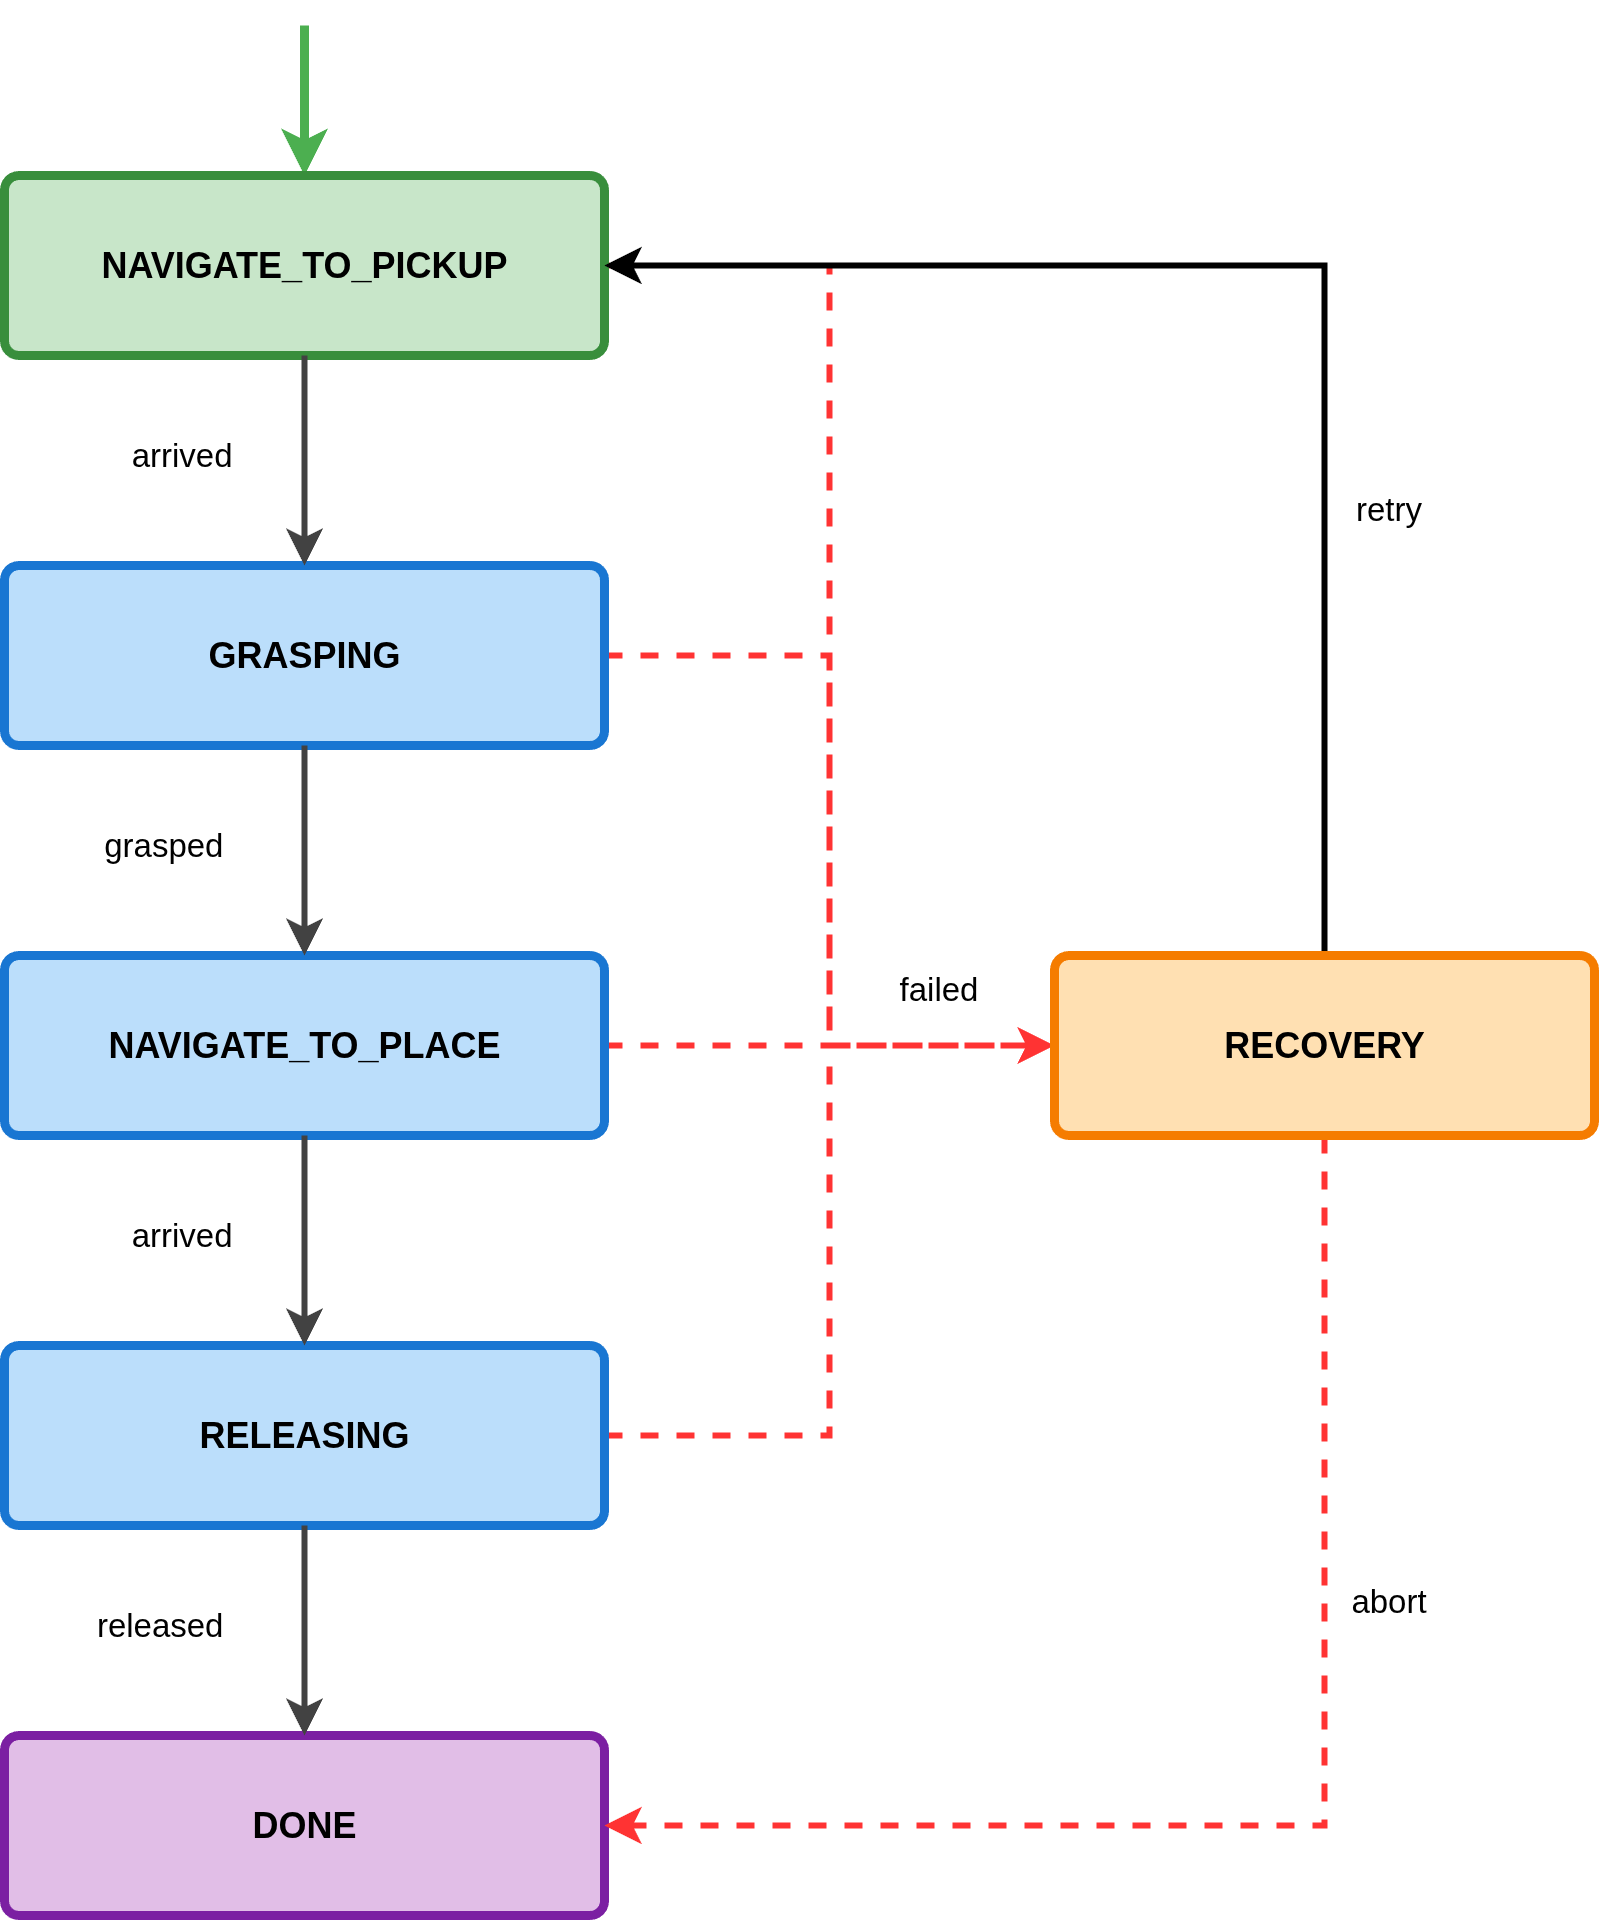

The diagram above was exported from draw.io. Its source (the exported page's mxGraphModel, read from the mxfile embedded in the PNG):
<mxGraphModel dx="1426" dy="875" grid="1" gridSize="10" guides="1" tooltips="1" connect="1" arrows="1" fold="1" page="1" pageScale="1" pageWidth="900" pageHeight="1400" math="0" shadow="0">
  <root>
    <mxCell id="0" />
    <mxCell id="1" parent="0" />
    <mxCell id="initial_arrow" style="edgeStyle=orthogonalEdgeStyle;rounded=0;orthogonalLoop=1;jettySize=auto;html=1;strokeWidth=3;strokeColor=#4caf50;endArrow=classic;endFill=1;" parent="1" edge="1">
      <mxGeometry relative="1" as="geometry">
        <mxPoint x="300" y="80" as="sourcePoint" />
        <mxPoint x="300" y="130" as="targetPoint" />
      </mxGeometry>
    </mxCell>
    <mxCell id="rLklCsLdMY7j44dE32tw-7" style="edgeStyle=orthogonalEdgeStyle;rounded=0;orthogonalLoop=1;jettySize=auto;html=1;entryX=0;entryY=0.5;entryDx=0;entryDy=0;strokeColor=#FF3333;strokeWidth=2;dashed=1;" edge="1" parent="1" source="navigate_pickup" target="recovery">
      <mxGeometry relative="1" as="geometry" />
    </mxCell>
    <mxCell id="navigate_pickup" value="NAVIGATE_TO_PICKUP" style="rounded=1;whiteSpace=wrap;html=1;fillColor=#c8e6c9;strokeColor=#388e3c;strokeWidth=3;fontSize=12;fontStyle=1;arcSize=8;" parent="1" vertex="1">
      <mxGeometry x="200" y="130" width="200" height="60" as="geometry" />
    </mxCell>
    <mxCell id="rLklCsLdMY7j44dE32tw-9" style="edgeStyle=orthogonalEdgeStyle;rounded=0;orthogonalLoop=1;jettySize=auto;html=1;entryX=0;entryY=0.5;entryDx=0;entryDy=0;strokeWidth=2;strokeColor=#FF3333;dashed=1;" edge="1" parent="1" source="grasping" target="recovery">
      <mxGeometry relative="1" as="geometry" />
    </mxCell>
    <mxCell id="rLklCsLdMY7j44dE32tw-13" value="failed" style="edgeLabel;html=1;align=center;verticalAlign=middle;resizable=0;points=[];" vertex="1" connectable="0" parent="rLklCsLdMY7j44dE32tw-9">
      <mxGeometry x="-0.0143" y="-5" relative="1" as="geometry">
        <mxPoint x="40" y="47" as="offset" />
      </mxGeometry>
    </mxCell>
    <mxCell id="grasping" value="GRASPING" style="rounded=1;whiteSpace=wrap;html=1;fillColor=#bbdefb;strokeColor=#1976d2;strokeWidth=3;fontSize=12;fontStyle=1;arcSize=8;" parent="1" vertex="1">
      <mxGeometry x="200" y="260" width="200" height="60" as="geometry" />
    </mxCell>
    <mxCell id="rLklCsLdMY7j44dE32tw-11" style="edgeStyle=orthogonalEdgeStyle;rounded=0;orthogonalLoop=1;jettySize=auto;html=1;entryX=0;entryY=0.5;entryDx=0;entryDy=0;strokeColor=#FF3333;strokeWidth=2;dashed=1;" edge="1" parent="1" source="navigate_place" target="recovery">
      <mxGeometry relative="1" as="geometry" />
    </mxCell>
    <mxCell id="navigate_place" value="NAVIGATE_TO_PLACE" style="rounded=1;whiteSpace=wrap;html=1;fillColor=#bbdefb;strokeColor=#1976d2;strokeWidth=3;fontSize=12;fontStyle=1;arcSize=8;" parent="1" vertex="1">
      <mxGeometry x="200" y="390" width="200" height="60" as="geometry" />
    </mxCell>
    <mxCell id="rLklCsLdMY7j44dE32tw-12" style="edgeStyle=orthogonalEdgeStyle;rounded=0;orthogonalLoop=1;jettySize=auto;html=1;entryX=0;entryY=0.5;entryDx=0;entryDy=0;strokeColor=#FF3333;strokeWidth=2;dashed=1;" edge="1" parent="1" source="releasing" target="recovery">
      <mxGeometry relative="1" as="geometry" />
    </mxCell>
    <mxCell id="releasing" value="RELEASING" style="rounded=1;whiteSpace=wrap;html=1;fillColor=#bbdefb;strokeColor=#1976d2;strokeWidth=3;fontSize=12;fontStyle=1;arcSize=8;" parent="1" vertex="1">
      <mxGeometry x="200" y="520" width="200" height="60" as="geometry" />
    </mxCell>
    <mxCell id="done" value="DONE" style="rounded=1;whiteSpace=wrap;html=1;fillColor=#e1bee7;strokeColor=#7b1fa2;strokeWidth=3;fontSize=12;fontStyle=1;arcSize=8;" parent="1" vertex="1">
      <mxGeometry x="200" y="650" width="200" height="60" as="geometry" />
    </mxCell>
    <mxCell id="rLklCsLdMY7j44dE32tw-1" style="edgeStyle=orthogonalEdgeStyle;rounded=0;orthogonalLoop=1;jettySize=auto;html=1;entryX=1;entryY=0.5;entryDx=0;entryDy=0;strokeWidth=2;strokeColor=#FF3333;dashed=1;" edge="1" parent="1" source="recovery" target="done">
      <mxGeometry relative="1" as="geometry">
        <Array as="points">
          <mxPoint x="640" y="680" />
        </Array>
      </mxGeometry>
    </mxCell>
    <mxCell id="rLklCsLdMY7j44dE32tw-2" value="abort" style="edgeLabel;html=1;align=center;verticalAlign=middle;resizable=0;points=[];" vertex="1" connectable="0" parent="rLklCsLdMY7j44dE32tw-1">
      <mxGeometry x="-0.3447" y="-2" relative="1" as="geometry">
        <mxPoint x="22" as="offset" />
      </mxGeometry>
    </mxCell>
    <mxCell id="rLklCsLdMY7j44dE32tw-3" value="" style="edgeStyle=orthogonalEdgeStyle;rounded=0;orthogonalLoop=1;jettySize=auto;html=1;entryX=1;entryY=0.5;entryDx=0;entryDy=0;exitX=0.5;exitY=0;exitDx=0;exitDy=0;strokeWidth=2;" edge="1" parent="1" source="recovery" target="navigate_pickup">
      <mxGeometry relative="1" as="geometry" />
    </mxCell>
    <mxCell id="rLklCsLdMY7j44dE32tw-6" value="retry" style="edgeLabel;html=1;align=center;verticalAlign=middle;resizable=0;points=[];" vertex="1" connectable="0" parent="rLklCsLdMY7j44dE32tw-3">
      <mxGeometry x="-0.3064" y="2" relative="1" as="geometry">
        <mxPoint x="22" y="13" as="offset" />
      </mxGeometry>
    </mxCell>
    <mxCell id="recovery" value="RECOVERY" style="rounded=1;whiteSpace=wrap;html=1;fillColor=#ffe0b2;strokeColor=#f57c00;strokeWidth=3;fontSize=12;fontStyle=1;arcSize=8;" parent="1" vertex="1">
      <mxGeometry x="550" y="390" width="180" height="60" as="geometry" />
    </mxCell>
    <mxCell id="trans_1" style="edgeStyle=orthogonalEdgeStyle;rounded=0;orthogonalLoop=1;jettySize=auto;html=1;strokeWidth=2;strokeColor=#424242;endArrow=classic;endFill=1;exitX=0.5;exitY=1;exitDx=0;exitDy=0;entryX=0.5;entryY=0;entryDx=0;entryDy=0;" parent="1" source="navigate_pickup" target="grasping" edge="1">
      <mxGeometry relative="1" as="geometry" />
    </mxCell>
    <mxCell id="label_1" value="arrived" style="edgeLabel;html=1;align=right;verticalAlign=middle;resizable=0;points=[];fontSize=11;labelBackgroundColor=none;" parent="trans_1" vertex="1" connectable="0">
      <mxGeometry x="-0.1" y="1" relative="1" as="geometry">
        <mxPoint x="-25" as="offset" />
      </mxGeometry>
    </mxCell>
    <mxCell id="trans_2" style="edgeStyle=orthogonalEdgeStyle;rounded=0;orthogonalLoop=1;jettySize=auto;html=1;strokeWidth=2;strokeColor=#424242;endArrow=classic;endFill=1;exitX=0.5;exitY=1;exitDx=0;exitDy=0;entryX=0.5;entryY=0;entryDx=0;entryDy=0;" parent="1" source="grasping" target="navigate_place" edge="1">
      <mxGeometry relative="1" as="geometry" />
    </mxCell>
    <mxCell id="label_2" value="grasped" style="edgeLabel;html=1;align=right;verticalAlign=middle;resizable=0;points=[];fontSize=11;labelBackgroundColor=none;" parent="trans_2" vertex="1" connectable="0">
      <mxGeometry x="-0.1" y="1" relative="1" as="geometry">
        <mxPoint x="-28" as="offset" />
      </mxGeometry>
    </mxCell>
    <mxCell id="trans_3" style="edgeStyle=orthogonalEdgeStyle;rounded=0;orthogonalLoop=1;jettySize=auto;html=1;strokeWidth=2;strokeColor=#424242;endArrow=classic;endFill=1;exitX=0.5;exitY=1;exitDx=0;exitDy=0;entryX=0.5;entryY=0;entryDx=0;entryDy=0;" parent="1" source="navigate_place" target="releasing" edge="1">
      <mxGeometry relative="1" as="geometry" />
    </mxCell>
    <mxCell id="label_3" value="arrived" style="edgeLabel;html=1;align=right;verticalAlign=middle;resizable=0;points=[];fontSize=11;labelBackgroundColor=none;" parent="trans_3" vertex="1" connectable="0">
      <mxGeometry x="-0.1" y="1" relative="1" as="geometry">
        <mxPoint x="-25" as="offset" />
      </mxGeometry>
    </mxCell>
    <mxCell id="trans_4" style="edgeStyle=orthogonalEdgeStyle;rounded=0;orthogonalLoop=1;jettySize=auto;html=1;strokeWidth=2;strokeColor=#424242;endArrow=classic;endFill=1;exitX=0.5;exitY=1;exitDx=0;exitDy=0;entryX=0.5;entryY=0;entryDx=0;entryDy=0;" parent="1" source="releasing" target="done" edge="1">
      <mxGeometry relative="1" as="geometry" />
    </mxCell>
    <mxCell id="label_4" value="released" style="edgeLabel;html=1;align=right;verticalAlign=middle;resizable=0;points=[];fontSize=11;labelBackgroundColor=none;" parent="trans_4" vertex="1" connectable="0">
      <mxGeometry x="-0.1" y="1" relative="1" as="geometry">
        <mxPoint x="-28" as="offset" />
      </mxGeometry>
    </mxCell>
  </root>
</mxGraphModel>